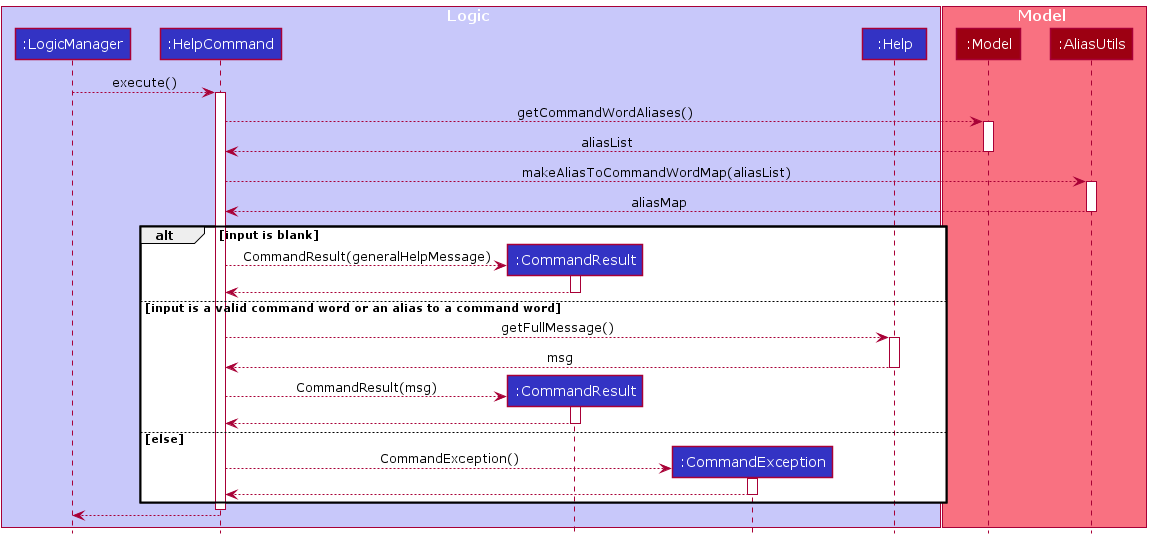

The diagram above was rendered by PlantUML. Its source (embedded in the PNG):
@startuml
!include style.puml

box Logic LOGIC_COLOR_T1
participant ":LogicManager" as LogicManager LOGIC_COLOR
participant ":HelpCommand" as HelpCommand LOGIC_COLOR
participant ":CommandResult" as CommandResult LOGIC_COLOR
participant ":CommandException" as CommandException LOGIC_COLOR
participant ":Help" as Help LOGIC_COLOR
end box

box Model MODEL_COLOR_T1
participant ":Model" as Model MODEL_COLOR
participant ":AliasUtils" as AliasUtils MODEL_COLOR
end box

LogicManager --> HelpCommand : execute()
    activate HelpCommand
HelpCommand --> Model : getCommandWordAliases()
    activate Model
    return aliasList
    deactivate Model
HelpCommand --> AliasUtils : makeAliasToCommandWordMap(aliasList)
    activate AliasUtils
    return aliasMap
    deactivate AliasUtils
alt input is blank
        HelpCommand --> CommandResult ** : CommandResult(generalHelpMessage)
        activate CommandResult
        return
        deactivate CommandResult
else input is a valid command word or an alias to a command word
        HelpCommand --> Help : getFullMessage()
        activate Help
            return msg
        deactivate Help
        HelpCommand --> CommandResult ** : CommandResult(msg)
        activate CommandResult
        return
        deactivate CommandResult
else else
        HelpCommand --> CommandException ** : CommandException()
        activate CommandException
        return
        deactivate CommandException
end
    deactivate HelpCommand
HelpCommand --> LogicManager
@enduml